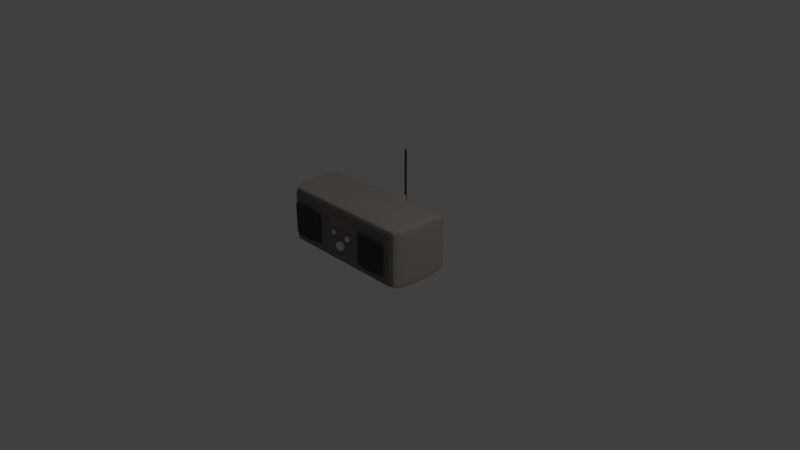 # Source: Radio-Old.blend  (saved by Blender 2.77.0; exported with 4.5.12 LTS)
import bpy
from mathutils import Matrix  # noqa: F401  (used for matrix-valued properties, if any)

bpy.ops.wm.read_factory_settings(use_empty=True)
scene = bpy.context.scene
scene.name = 'Scene'

# ---- collections
col_collection_1 = bpy.data.collections.new('Collection 1'); scene.collection.children.link(col_collection_1)

# ---- materials (node trees are filled in below, after node groups)
mat_front_radio = bpy.data.materials.new('front_radio')
mat_front_radio.alpha_threshold = 0.0
mat_front_radio.use_transparent_shadow = False
mat_front_radio.diffuse_color = (0.1902, 0.1902, 0.1902, 1.0)
mat_front_radio.roughness = 0.5
mat_front_radio.line_color = (0.0, 0.0, 0.0, 1.0)
mat_primary_radio = bpy.data.materials.new('primary_radio')
mat_primary_radio.alpha_threshold = 0.0
mat_primary_radio.use_transparent_shadow = False
mat_primary_radio.diffuse_color = (0.5489, 0.5233, 0.4916, 1.0)
mat_primary_radio.roughness = 0.5
mat_speaker_radio = bpy.data.materials.new('speaker_radio')
mat_speaker_radio.alpha_threshold = 0.0
mat_speaker_radio.use_transparent_shadow = False
mat_speaker_radio.diffuse_color = (0.06681, 0.06681, 0.06681, 1.0)
mat_speaker_radio.roughness = 0.5
mat_buttons_radio = bpy.data.materials.new('buttons_radio')
mat_buttons_radio.alpha_threshold = 0.0
mat_buttons_radio.use_transparent_shadow = False
mat_buttons_radio.diffuse_color = (0.5596, 0.5267, 0.5267, 1.0)
mat_buttons_radio.roughness = 0.5
mat_volumecontroll_radio = bpy.data.materials.new('volumeControll_radio')
mat_volumecontroll_radio.alpha_threshold = 0.0
mat_volumecontroll_radio.use_transparent_shadow = False
mat_volumecontroll_radio.diffuse_color = (0.7385, 0.7613, 0.7613, 1.0)
mat_volumecontroll_radio.roughness = 0.5
mat_display_radio = bpy.data.materials.new('display_radio')
mat_display_radio.alpha_threshold = 0.0
mat_display_radio.use_transparent_shadow = False
mat_display_radio.diffuse_color = (0.2396, 0.1964, 0.1789, 1.0)
mat_display_radio.roughness = 0.5

# ---- material node trees

# ---- world
world_world = bpy.data.worlds.new('World'); scene.world = world_world
world_world.color = (0.05088, 0.05088, 0.05088)
world_world.use_sun_shadow = False
world_world.sun_shadow_jitter_overblur = 0.0
world_world.cycles.sampling_method = 'MANUAL'

# ---- cameras
cam_camera = bpy.data.cameras.new('Camera')
cam_camera.clip_end = 100.0
cam_camera.lens = 35.0
cam_camera.sensor_width = 32.0
cam_camera.sensor_height = 18.0
cam_camera.ortho_scale = 7.314
cam_camera.dof.focus_distance = 0.0
cam_camera.dof.aperture_fstop = 128.0

# ---- lights
light_lamp = bpy.data.lights.new('Lamp', 'POINT')
light_lamp.transmission_factor = 0.0
light_lamp.cutoff_distance = 30.0
light_lamp.energy = 100.0
light_lamp.shadow_buffer_clip_start = 1.001
light_lamp.shadow_soft_size = 0.1
light_lamp.shadow_maximum_resolution = 0.006
light_lamp.use_absolute_resolution = True

# ---- meshes
me_cube = bpy.data.meshes.new('Cube')
me_cube.from_pydata([(1.94, 0.7927, 2.17e-05), (1.94, -0.7927, 2.17e-05), (-2.001, -0.7927, 2.17e-05), (-2.001, 0.7927, 2.17e-05), (1.94, 0.7927, 1.586), (1.94, -0.7927, 1.586), (-2.001, -0.7927, 1.586), (-2.001, 0.7927, 1.586), (1.743, -0.7945, 0.07923), (-1.804, -0.7945, 0.07923), (1.743, -0.7945, 1.506), (-1.804, -0.7945, 1.506), (1.743, -0.9052, 0.07923), (-1.804, -0.9052, 0.07923), (1.743, -0.9052, 1.506), (-1.804, -0.9052, 1.506), (0.76, 0.7927, 2.17e-05), (0.76, -0.7927, 2.17e-05), (0.76, 0.7927, 1.586), (0.76, -0.7927, 1.586), (0.6749, -0.7945, 0.07923), (0.6749, -0.7945, 1.506), (0.6749, -0.9052, 0.07923), (0.6749, -0.9052, 1.506), (1.847, 0.7927, 2.17e-05), (1.847, -0.7927, 2.17e-05), (1.847, 0.7927, 1.586), (1.847, -0.7927, 1.586), (1.659, -0.7945, 0.07923), (1.659, -0.7945, 1.506), (1.615, -0.9052, 0.07923), (1.615, -0.9052, 1.506), (-0.8233, 0.7927, 2.17e-05), (-0.8233, -0.7927, 2.17e-05), (-0.8233, 0.7927, 1.586), (-0.8233, -0.7927, 1.586), (-0.7355, -0.7945, 0.07923), (-0.7355, -0.7945, 1.506), (-0.7355, -0.9052, 0.07923), (-0.7355, -0.9052, 1.506), (-1.884, 0.7927, 2.17e-05), (-1.884, -0.7927, 2.17e-05), (-1.884, 0.7927, 1.586), (-1.884, -0.7927, 1.586), (-1.698, -0.7945, 0.07923), (-1.698, -0.7945, 1.506), (-1.698, -0.9052, 0.07923), (-1.698, -0.9052, 1.506), (1.94, 0.7927, 1.342), (1.94, -0.7927, 1.342), (-2.001, -0.7927, 1.342), (-2.001, 0.7927, 1.342), (1.743, -0.7945, 1.287), (-1.804, -0.7945, 1.287), (1.743, -0.9052, 1.287), (-1.804, -0.9052, 1.287), (0.6749, -0.9052, 1.287), (0.76, 0.7927, 1.342), (1.847, 0.7927, 1.342), (1.632, -0.9052, 1.287), (-0.7355, -0.9052, 1.287), (-0.8233, 0.7927, 1.342), (-1.698, -0.9052, 1.287), (-1.884, 0.7927, 1.342), (0.6749, -0.9052, 0.3014), (1.632, -0.9052, 0.3014), (-0.7355, -0.9052, 0.3014), (-1.698, -0.9052, 0.3014), (1.94, 0.7927, 0.2469), (1.94, -0.7927, 0.2469), (-2.001, -0.7927, 0.2469), (-2.001, 0.7927, 0.2469), (1.743, -0.7945, 0.3014), (-1.804, -0.7945, 0.3014), (1.743, -0.9052, 0.3014), (-1.804, -0.9052, 0.3014), (0.76, 0.7927, 0.2469), (1.847, 0.7927, 0.2469), (-0.8233, 0.7927, 0.2469), (-1.884, 0.7927, 0.2469), (-0.7881, -1.034, 1.251), (-1.69, -1.034, 1.233), (1.632, -1.034, 1.256), (0.6749, -1.034, 1.251), (0.6749, -1.034, 0.3403), (1.632, -1.034, 0.3556), (-0.7355, -1.034, 0.3563), (-1.698, -1.034, 0.3705), (-1.375, 0.7927, 2.17e-05), (-1.375, -0.7927, 2.17e-05), (-1.375, 0.7927, 1.586), (-1.375, -0.7927, 1.586), (-1.236, -0.7945, 0.07923), (-1.236, -0.7945, 1.506), (-1.236, -0.9052, 0.07923), (-1.236, -0.9052, 1.506), (-1.375, 0.7927, 1.342), (-1.236, -0.9052, 1.287), (-1.236, -0.9052, 0.3014), (-1.375, 0.7927, 0.2469), (-1.236, -1.034, 1.287), (-1.236, -1.034, 0.3014), (1.371, 0.7927, 2.17e-05), (1.371, -0.7927, 2.17e-05), (1.371, 0.7927, 1.586), (1.371, -0.7927, 1.586), (1.229, -0.7945, 0.07923), (1.229, -0.7945, 1.506), (1.204, -0.9052, 0.07923), (1.204, -0.9052, 1.506), (1.371, 0.7927, 1.342), (1.213, -0.9052, 1.287), (1.213, -0.9052, 0.3014), (1.371, 0.7927, 0.2469), (1.213, -1.034, 1.287), (1.213, -1.034, 0.3014), (-0.5318, 0.7927, 2.17e-05), (-0.5318, -0.7927, 2.17e-05), (-0.5318, 0.7927, 1.586), (-0.5318, -0.7927, 1.586), (-0.4759, -0.7945, 0.07923), (-0.4759, -0.7945, 1.506), (-0.4759, -0.9052, 0.07923), (-0.4759, -0.9052, 1.506), (-0.5318, 0.7927, 1.342), (-0.4759, -0.9052, 1.284), (-0.4759, -0.9052, 0.3014), (-0.5318, 0.7927, 0.2469), (0.5169, 0.7927, 2.17e-05), (0.5169, -0.7927, 2.17e-05), (0.5169, 0.7927, 1.576), (0.5169, -0.7927, 1.586), (0.4584, -0.7945, 0.07923), (0.4583, -0.7945, 1.506), (0.4584, -0.9052, 0.07923), (0.4583, -0.9052, 1.506), (0.5169, 0.7927, 1.342), (0.4583, -0.9052, 1.284), (0.4584, -0.9052, 0.3014), (0.5169, 0.7927, 0.2469), (1.94, 0.7927, 0.9322), (1.94, -0.7927, 0.9322), (-2.001, -0.7927, 0.9322), (-2.001, 0.7927, 0.9322), (1.743, -0.7945, 0.9183), (-1.804, -0.7945, 0.9183), (1.743, -0.9052, 0.9183), (-1.804, -0.9052, 0.9183), (0.76, 0.7927, 0.9322), (1.847, 0.7927, 0.9322), (-0.8233, 0.7927, 0.9322), (-1.884, 0.7927, 0.9322), (0.6749, -0.9052, 0.9183), (1.632, -0.9052, 0.9183), (-0.7355, -0.9052, 0.9183), (-1.698, -0.9052, 0.9183), (0.6749, -1.034, 0.9183), (1.632, -1.034, 0.9183), (-0.7355, -1.034, 0.9183), (-1.698, -1.034, 0.9183), (-1.236, -1.034, 0.9183), (-1.375, 0.7927, 0.9322), (1.213, -1.034, 0.9183), (1.371, 0.7927, 0.9322), (-0.5318, 0.7927, 0.9322), (-0.4759, -0.9052, 0.9457), (0.4583, -0.9052, 0.9457), (0.5169, 0.7927, 0.9322), (0.4583, -0.8622, 1.284), (-0.4759, -0.8622, 1.284), (-0.4759, -0.8622, 0.9457), (0.4583, -0.8622, 0.9457), (0.6749, -0.9052, 0.7658), (1.632, -0.9052, 0.7658), (-0.7355, -0.9052, 0.7658), (-1.698, -0.9052, 0.7658), (0.6749, -1.034, 0.7658), (1.632, -1.034, 0.7658), (-0.7355, -1.034, 0.7658), (-1.698, -1.034, 0.7658), (-1.236, -1.034, 0.7658), (1.213, -1.034, 0.7658), (-0.4759, -0.9052, 0.7658), (0.4583, -0.9052, 0.7658), (1.94, 0.7927, 0.7628), (1.94, -0.7927, 0.7628), (-2.001, -0.7927, 0.7628), (-2.001, 0.7927, 0.7628), (1.743, -0.7945, 0.7658), (-1.804, -0.7945, 0.7658), (1.743, -0.9052, 0.7658), (-1.804, -0.9052, 0.7658), (0.76, 0.7927, 0.7286), (1.847, 0.7927, 0.7628), (-0.8233, 0.7927, 0.7628), (-1.884, 0.7927, 0.7628), (-1.375, 0.7927, 0.7628), (1.371, 0.7927, 0.7628), (-0.5318, 0.7927, 0.7628), (0.5169, 0.7927, 0.7628), (-0.3871, 0.7927, 2.17e-05), (-0.3871, -0.7927, 2.17e-05), (-0.3871, 0.7927, 1.586), (-0.3871, -0.7927, 1.586), (-0.3474, -0.7945, 0.07923), (-0.3474, -0.7945, 1.506), (-0.3474, -0.9052, 0.07923), (-0.3474, -0.9052, 1.506), (-0.3871, 0.7927, 1.342), (-0.3474, -0.9052, 1.284), (-0.3474, -0.9052, 0.295), (-0.3871, 0.7927, 0.2469), (-0.3102, -0.9052, 0.9421), (-0.3871, 0.7927, 0.9322), (-0.3474, -0.8622, 1.284), (-0.3474, -0.8622, 0.9457), (-0.3044, -0.9052, 0.774), (-0.3871, 0.7927, 0.7628), (0.4693, 0.7927, 2.17e-05), (0.4693, -0.7927, 2.17e-05), (0.4693, 0.7927, 1.576), (0.4693, -0.7927, 1.586), (0.4206, -0.7945, 0.07923), (0.4206, -0.7945, 1.506), (0.4206, -0.9052, 0.07923), (0.4206, -0.9052, 1.506), (0.4693, 0.7927, 1.342), (0.4206, -0.9052, 1.284), (0.4206, -0.9052, 0.3014), (0.4693, 0.7927, 0.2469), (0.4206, -0.9052, 0.9457), (0.4693, 0.7927, 0.9322), (0.4206, -0.8622, 1.284), (0.4206, -0.8622, 0.9457), (0.4206, -0.9052, 0.7658), (0.4693, 0.7927, 0.7628), (-0.2108, 0.7927, 2.17e-05), (-0.2108, -0.7927, 2.17e-05), (-0.2108, 0.7927, 1.586), (-0.2108, -0.7927, 1.586), (-0.1889, -0.7945, 0.07923), (-0.1889, -0.7945, 1.506), (-0.1889, -0.9052, 0.07923), (-0.1889, -0.9052, 1.506), (-0.2108, 0.7927, 1.342), (-0.1889, -0.9052, 1.284), (-0.1889, -0.9052, 0.295), (-0.2108, 0.7927, 0.2469), (-0.1792, -0.9052, 0.9421), (-0.2108, 0.7927, 0.9322), (-0.1889, -0.8622, 1.284), (-0.1889, -0.8622, 0.9457), (-0.1812, -0.8993, 0.8454), (-0.2108, 0.7927, 0.7628), (-0.09026, 0.7927, 0.001836), (-0.09026, -0.7927, -0.001879), (-0.09025, 0.7927, 1.586), (-0.09026, -0.7927, 1.586), (-0.08616, -0.7945, 0.07923), (-0.08616, -0.7945, 1.506), (-0.08616, -0.9052, 0.07923), (-0.08616, -0.9052, 1.506), (-0.09025, 0.7927, 1.342), (-0.08616, -0.9052, 1.284), (-0.08616, -0.9052, 0.294), (-0.09025, 0.7927, 0.2176), (-0.0568, -0.9013, 0.9457), (-0.09025, 0.7927, 0.9322), (-0.08616, -0.8622, 1.284), (-0.08616, -0.8622, 0.9457), (-0.08616, -0.9013, 0.7658), (-0.09025, 0.7927, 0.7628), (0.09026, 0.7927, 2.17e-05), (0.09026, -0.7927, 2.17e-05), (0.09026, 0.7927, 1.586), (0.09025, -0.7927, 1.586), (0.07464, -0.7945, 0.07923), (0.07464, -0.7945, 1.506), (0.07464, -0.9052, 0.07923), (0.07464, -0.9052, 1.506), (0.09026, 0.7927, 1.342), (0.07464, -0.9052, 1.284), (0.07464, -0.9052, 0.294), (0.09026, 0.7927, 0.2469), (0.1063, -0.9013, 0.9457), (0.09026, 0.7927, 0.9322), (0.07464, -0.8622, 1.284), (0.07464, -0.8622, 0.9457), (0.1063, -0.9013, 0.7658), (0.09026, 0.7927, 0.7628), (0.2072, 0.7927, 2.17e-05), (0.2072, -0.7927, 2.17e-05), (0.2072, 0.7927, 1.586), (0.2072, -0.7927, 1.586), (0.1788, -0.7945, 0.07923), (0.1788, -0.7945, 1.506), (0.1788, -0.9052, 0.07923), (0.1788, -0.9052, 1.506), (0.2072, 0.7927, 1.342), (0.1788, -0.9052, 1.284), (0.1788, -0.9052, 0.2936), (0.2072, 0.7927, 0.2469), (0.1788, -0.9024, 0.9457), (0.2072, 0.7927, 0.9322), (0.1788, -0.8622, 1.284), (0.1788, -0.8622, 0.9457), (0.2044, -0.9052, 0.775), (0.2072, 0.7927, 0.7628), (0.3722, 0.7927, 2.17e-05), (0.3722, -0.7927, 2.17e-05), (0.3722, 0.7927, 1.586), (0.3722, -0.7927, 1.586), (0.3284, -0.7945, 0.07923), (0.3284, -0.7945, 1.506), (0.3284, -0.9052, 0.07923), (0.3284, -0.9052, 1.506), (0.3722, 0.7927, 1.342), (0.3284, -0.9052, 1.284), (0.3284, -0.9052, 0.2936), (0.3722, 0.7927, 0.2469), (0.3284, -0.9024, 0.9457), (0.3722, 0.7927, 0.9322), (0.3284, -0.8622, 1.284), (0.3284, -0.8622, 0.9457), (0.3283, -0.9049, 0.7695), (0.3722, 0.7927, 0.7628), (-0.4903, 0.7927, 2.17e-05), (-0.4903, -0.7927, 2.17e-05), (-0.4903, 0.7927, 1.586), (-0.4903, -0.7927, 1.586), (-0.4395, -0.7945, 0.07923), (-0.4395, -0.7945, 1.506), (-0.4395, -0.9052, 0.07923), (-0.4395, -0.9052, 1.506), (-0.4903, 0.7927, 1.342), (-0.4395, -0.9052, 1.284), (-0.4395, -0.9052, 0.3014), (-0.4903, 0.7927, 0.2469), (-0.4395, -0.9052, 0.9457), (-0.4903, 0.7927, 0.9322), (-0.4395, -0.8622, 1.284), (-0.4395, -0.8622, 0.9457), (-0.4395, -0.9052, 0.7658), (-0.4903, 0.7927, 0.7628), (0.6749, -0.9052, 0.4318), (1.632, -0.9052, 0.4318), (-0.7355, -0.9052, 0.4318), (-1.698, -0.9052, 0.4318), (0.6749, -1.034, 0.4318), (1.632, -1.034, 0.4318), (-0.7355, -1.034, 0.4318), (-1.698, -1.034, 0.4318), (-1.236, -1.034, 0.4318), (1.213, -1.034, 0.4318), (-0.4759, -0.9052, 0.4415), (0.4583, -0.9052, 0.4318), (1.94, 0.7927, 0.3917), (1.94, -0.7927, 0.3917), (-2.001, -0.7927, 0.3917), (-2.001, 0.7927, 0.3917), (1.743, -0.7945, 0.4318), (-1.804, -0.7945, 0.4318), (1.743, -0.9052, 0.4318), (-1.804, -0.9052, 0.4318), (0.76, 0.7927, 0.3917), (1.847, 0.7927, 0.3917), (-0.8233, 0.7927, 0.3917), (-1.884, 0.7927, 0.3917), (-1.375, 0.7927, 0.3917), (1.371, 0.7927, 0.3917), (-0.5318, 0.7927, 0.3917), (0.5169, 0.7927, 0.3917), (-0.3474, -0.9052, 0.4403), (-0.3871, 0.7927, 0.3917), (0.4693, 0.7927, 0.3917), (0.4206, -0.9052, 0.4318), (-0.2108, 0.7927, 0.3917), (-0.1889, -0.9052, 0.4402), (-0.08616, -0.9052, 0.4426), (-0.09025, 0.7927, 0.3625), (0.09026, 0.7927, 0.3917), (0.07464, -0.9052, 0.4426), (0.1788, -0.9052, 0.4361), (0.2072, 0.7927, 0.3917), (0.3722, 0.7927, 0.3917), (0.3284, -0.9052, 0.4362), (-0.4395, -0.9052, 0.4415), (-0.4903, 0.7927, 0.3917), (1.94, 0.7927, 0.6949), (1.94, -0.7927, 0.6949), (-2.001, -0.7927, 0.6949), (-2.001, 0.7927, 0.6949), (1.743, -0.7945, 0.7047), (-1.804, -0.7945, 0.7047), (1.743, -0.9052, 0.7047), (-1.804, -0.9052, 0.7047), (0.76, 0.7927, 0.6949), (1.847, 0.7927, 0.6949), (-0.8233, 0.7927, 0.6949), (-1.884, 0.7927, 0.6949), (-1.375, 0.7927, 0.6949), (1.371, 0.7927, 0.6949), (-0.5318, 0.7927, 0.6949), (0.5169, 0.7927, 0.6949), (-0.3871, 0.7927, 0.6949), (0.4693, 0.7927, 0.6949), (-0.2108, 0.7927, 0.6949), (-0.09025, 0.7927, 0.6949), (0.09026, 0.7927, 0.6949), (0.2072, 0.7927, 0.6949), (0.3722, 0.7927, 0.6949), (-0.4903, 0.7927, 0.6949), (0.6749, -0.9052, 0.7047), (1.632, -0.9052, 0.7047), (-0.7355, -0.9052, 0.7047), (-1.698, -0.9052, 0.7047), (0.6749, -1.034, 0.7047), (1.632, -1.034, 0.7047), (-0.7355, -1.034, 0.7047), (-1.698, -1.034, 0.7047), (-1.236, -1.034, 0.7047), (1.213, -1.034, 0.7047), (-0.4759, -0.9052, 0.7047), (0.4583, -0.9052, 0.7047), (-0.3474, -0.9052, 0.7047), (0.4206, -0.9052, 0.7047), (-0.185, -0.9052, 0.7047), (-0.08752, -0.9052, 0.673), (0.07161, -0.9052, 0.6803), (0.1688, -0.9052, 0.7047), (0.3284, -0.9052, 0.7047), (-0.4395, -0.9052, 0.7047), (0.6749, -0.9052, 0.4825), (1.632, -0.9052, 0.4825), (-0.7355, -0.9052, 0.4825), (-1.698, -0.9052, 0.4825), (0.6749, -1.034, 0.4825), (1.632, -1.034, 0.4825), (-0.7355, -1.034, 0.4825), (-1.698, -1.034, 0.4825), (-1.236, -1.034, 0.4825), (1.213, -1.034, 0.4825), (-0.4759, -0.9052, 0.4825), (0.4583, -0.9052, 0.4825), (-0.3474, -0.9052, 0.4825), (0.4206, -0.9052, 0.4825), (-0.1744, -0.9052, 0.4825), (-0.06089, -0.9052, 0.4456), (0.0696, -0.9052, 0.4456), (0.1585, -0.9052, 0.4825), (0.3284, -0.9052, 0.4825), (-0.4395, -0.9052, 0.4825), (1.94, 0.7927, 0.4481), (1.94, -0.7927, 0.4481), (-2.001, -0.7927, 0.4481), (-2.001, 0.7927, 0.4481), (1.743, -0.7945, 0.4825), (-1.804, -0.7945, 0.4825), (1.743, -0.9052, 0.4825), (-1.804, -0.9052, 0.4825), (0.76, 0.7927, 0.4481), (1.847, 0.7927, 0.4481), (-0.8233, 0.7927, 0.4481), (-1.884, 0.7927, 0.4481), (-1.375, 0.7927, 0.4481), (1.371, 0.7927, 0.4481), (-0.5318, 0.7927, 0.4481), (0.5169, 0.7927, 0.4481), (-0.3871, 0.7927, 0.4828), (0.4693, 0.7927, 0.4481), (-0.2108, 0.7927, 0.4481), (-0.09025, 0.7927, 0.4481), (0.09026, 0.7927, 0.4481), (0.2072, 0.7927, 0.4481), (0.3722, 0.7927, 0.4481), (-0.4903, 0.7927, 0.4828), (1.94, 0.7927, 0.5774), (1.94, -0.7927, 0.5774), (-2.001, -0.7927, 0.5774), (-2.001, 0.7927, 0.5774), (1.743, -0.7945, 0.5987), (-1.804, -0.7945, 0.5987), (1.743, -0.9052, 0.5987), (-1.804, -0.9052, 0.5987), (0.76, 0.7927, 0.5774), (1.847, 0.7927, 0.5774), (-0.8233, 0.7927, 0.5774), (-1.884, 0.7927, 0.5774), (-1.375, 0.7927, 0.5774), (1.371, 0.7927, 0.5774), (-0.5318, 0.7927, 0.5774), (0.5169, 0.7927, 0.5774), (-0.3871, 0.7927, 0.5774), (0.4693, 0.7927, 0.5774), (-0.2108, 0.7927, 0.5774), (-0.09025, 0.7927, 0.5774), (0.09026, 0.7927, 0.5774), (0.2072, 0.7927, 0.5774), (0.3722, 0.7927, 0.5774), (-0.4903, 0.7927, 0.5774), (0.6749, -0.9052, 0.5987), (1.632, -0.9052, 0.5987), (-0.7355, -0.9052, 0.5987), (-1.698, -0.9052, 0.5987), (0.6749, -1.034, 0.5987), (1.632, -1.034, 0.5987), (-0.7355, -1.034, 0.5987), (-1.698, -1.034, 0.5987), (-1.236, -1.034, 0.5987), (1.213, -1.034, 0.5987), (-0.4759, -0.9052, 0.5987), (0.4583, -0.9052, 0.5987), (-0.3474, -0.9052, 0.5987), (0.4206, -0.9052, 0.5987), (-0.1705, -0.9052, 0.5987), (-0.1198, -0.9052, 0.5695), (0.1398, -0.9052, 0.5695), (0.1485, -0.9052, 0.5987), (0.3284, -0.9052, 0.5987), (-0.4395, -0.9052, 0.5987), (0.3325, -0.9052, 0.8558), (0.6749, -0.9336, 1.251), (1.632, -0.9336, 1.256), (0.6749, -0.9336, 0.3403), (1.632, -0.9336, 0.3556), (1.213, -0.9336, 0.3014), (1.213, -0.9336, 1.287), (1.632, -0.9336, 0.9183), (0.6749, -0.9336, 0.9183), (1.632, -0.9336, 0.7658), (0.6749, -0.9336, 0.7658), (1.632, -0.9336, 0.4318), (0.6749, -0.9336, 0.4318), (0.6749, -0.9336, 0.7047), (1.632, -0.9336, 0.7047), (1.632, -0.9336, 0.4825), (0.6749, -0.9336, 0.4825), (0.6749, -0.9336, 0.5987), (1.632, -0.9336, 0.5987), (-0.7355, -0.9374, 0.3563), (-1.698, -0.9374, 0.3705), (-0.7881, -0.9374, 1.251), (-1.69, -0.9374, 1.233), (-1.236, -0.9374, 1.287), (-1.236, -0.9374, 0.3014), (-1.698, -0.9374, 0.9183), (-0.7355, -0.9374, 0.9183), (-0.7355, -0.9374, 0.7658), (-1.698, -0.9374, 0.7658), (-0.7355, -0.9374, 0.4318), (-1.698, -0.9374, 0.4318), (-1.698, -0.9374, 0.7047), (-0.7355, -0.9374, 0.7047), (-0.7355, -0.9374, 0.4825), (-1.698, -0.9374, 0.4825), (-1.698, -0.9374, 0.5987), (-0.7355, -0.9374, 0.5987), (1.94, 0.7927, 1.193), (1.94, -0.7927, 1.193), (-2.001, -0.7927, 1.193), (-2.001, 0.7927, 1.193), (1.743, -0.7945, 1.153), (-1.804, -0.7945, 1.153), (1.743, -0.9052, 1.153), (-1.804, -0.9052, 1.153), (0.76, 0.7927, 1.193), (1.847, 0.7927, 1.193), (-0.8233, 0.7927, 1.193), (-1.884, 0.7927, 1.193), (-1.375, 0.7927, 1.193), (1.371, 0.7927, 1.193), (-0.5318, 0.7927, 1.193), (0.5169, 0.7927, 1.193), (0.6749, -0.9052, 1.153), (1.632, -0.9052, 1.153), (-0.7355, -0.9052, 1.153), (-1.698, -0.9052, 1.153), (0.6749, -1.034, 1.153), (1.632, -1.034, 1.153), (-0.7355, -1.034, 1.153), (-1.698, -1.034, 1.153), (-1.236, -1.034, 1.153), (1.213, -1.034, 1.153), (-0.4759, -0.9052, 1.153), (0.4583, -0.9052, 1.153), (-0.4759, -0.8622, 1.153), (0.4583, -0.8622, 1.153), (-0.3474, -0.8622, 1.153), (-0.3871, 0.7927, 1.193), (0.4693, 0.7927, 1.193), (0.4206, -0.8622, 1.153), (-0.2108, 0.7927, 1.193), (-0.1889, -0.8622, 1.153), (-0.08616, -0.8622, 1.153), (-0.09025, 0.7927, 1.193), (0.09026, 0.7927, 1.193), (0.07464, -0.8622, 1.153), (0.1788, -0.8622, 1.153), (0.2072, 0.7927, 1.193), (0.3722, 0.7927, 1.193), (0.3284, -0.8622, 1.153), (-0.4395, -0.8622, 1.153), (-0.4903, 0.7927, 1.193), (0.6749, -0.9336, 1.153), (1.632, -0.9336, 1.153), (-1.698, -0.9374, 1.153), (-0.7355, -0.9374, 1.153), (0.5169, 0.8517, 1.342), (0.5169, 0.8517, 1.586), (0.5169, 0.8517, 1.193), (0.4693, 0.8517, 1.586), (0.4693, 0.8517, 1.342), (0.5169, 0.8517, 0.9322), (0.4693, 0.8517, 0.9322), (0.4693, 0.8517, 1.193), (0.5169, 0.7927, 2.813), (0.4693, 0.7927, 2.813), (0.5169, 0.8517, 2.813), (0.4693, 0.8517, 2.813), (0.5169, 0.8517, 1.593), (0.5153, 0.7957, 1.583), (0.4693, 0.8517, 1.594), (0.4677, 0.7957, 1.583), (0.5169, 0.8517, 2.728), (0.4693, 0.8517, 2.728), (0.5169, 0.7927, 2.728), (0.4693, 0.7927, 2.728), (0.5169, 0.7927, 1.615), (0.4693, 0.7927, 1.615), (0.5169, 0.8517, 1.615), (0.4693, 0.8517, 1.615), (0.5169, 0.7995, 1.586), (0.5169, 0.7995, 1.342), (0.4693, 0.7995, 1.342), (0.4693, 0.7995, 1.193), (0.5169, 0.7995, 1.193), (0.4693, 0.7995, 0.9322), (0.4693, 0.7995, 1.586), (0.5169, 0.7995, 0.9322), (0.5169, 0.7995, 2.813), (0.4693, 0.7995, 2.813), (0.4693, 0.7995, 1.594), (0.5169, 0.7995, 1.593), (0.4693, 0.7995, 2.728), (0.5169, 0.7995, 2.728), (0.5169, 0.7995, 1.615), (0.4693, 0.7995, 1.615), (0.6749, -0.9052, 0.9576), (1.632, -0.9052, 0.9576), (-0.7355, -0.9052, 0.9576), (-1.698, -0.9052, 0.9576), (0.6749, -1.034, 0.9576), (1.632, -1.034, 0.9576), (-0.7355, -1.034, 0.9576), (-1.698, -1.034, 0.9576), (-1.236, -1.034, 0.9576), (1.213, -1.034, 0.9576), (-0.4759, -0.9052, 0.9576), (0.4583, -0.9052, 0.9576), (-0.4759, -0.8622, 0.9576), (0.4583, -0.8622, 0.9576), (-0.3474, -0.8622, 0.9576), (0.4206, -0.8622, 0.9576), (-0.1889, -0.8622, 0.9576), (-0.08616, -0.8622, 0.9576), (0.07464, -0.8622, 0.9576), (0.1788, -0.8622, 0.9576), (0.3284, -0.8622, 0.9576), (-0.4395, -0.8622, 0.9576), (1.632, -0.9336, 0.9576), (-0.7355, -0.9374, 0.9576), (1.94, 0.7927, 0.9759), (1.94, -0.7927, 0.9759), (-2.001, -0.7927, 0.9759), (-2.001, 0.7927, 0.9759), (1.743, -0.7945, 0.9576), (-1.804, -0.7945, 0.9576), (1.743, -0.9052, 0.9576), (-1.804, -0.9052, 0.9576), (0.76, 0.7927, 0.9759), (1.847, 0.7927, 0.9759), (-0.8233, 0.7927, 0.9759), (-1.884, 0.7927, 0.9759), (-1.375, 0.7927, 0.9759), (1.371, 0.7927, 0.9759), (-0.5318, 0.7927, 0.9759), (0.5169, 0.7927, 0.9759), (-0.3871, 0.7927, 0.9759), (0.4693, 0.7927, 0.9759), (-0.2108, 0.7927, 0.9759), (-0.09025, 0.7927, 0.9759), (0.09026, 0.7927, 0.9759), (0.2072, 0.7927, 0.9759), (0.3722, 0.7927, 0.9759), (-0.4903, 0.7927, 0.9759), (0.6749, -0.9336, 0.9576), (-1.698, -0.9374, 0.9576), (0.5169, 0.8517, 0.9759), (0.4693, 0.8517, 0.9759), (0.5169, 0.7995, 0.9759), (0.4693, 0.7995, 0.9759), (-0.1636, -0.9052, 0.8454), (-0.07128, -0.9013, 0.857), (0.1063, -0.9013, 0.857), (0.1958, -0.9052, 0.8458), (-0.1716, -0.9052, 0.8543), (-0.3023, -0.9052, 0.8656), (-0.3057, -0.9052, 0.9097), (0.2044, -0.9104, 0.9035), (0.4693, 0.7927, 0.8475), (0.3284, -0.9104, 0.9032), (0.4592, -0.9052, 0.3014), (-0.2386, -0.9052, 0.8813)], [], [(40, 41, 2, 3), (42, 7, 6, 43), (48, 4, 5, 49), (25, 1, 8, 28), (50, 6, 7, 51), (79, 40, 3, 71), (73, 9, 13, 75), (43, 6, 11, 45), (70, 2, 9, 73), (49, 5, 10, 52), (62, 47, 15, 55), (28, 8, 12, 30), (45, 11, 15, 47), (52, 10, 14, 54), (107, 21, 23, 109), (132, 20, 22, 134), (111, 109, 23, 56), (105, 19, 21, 107), (113, 102, 16, 76), (129, 17, 20, 132), (104, 18, 19, 105), (102, 103, 17, 16), (0, 1, 25, 24), (4, 26, 27, 5), (68, 0, 24, 77), (5, 27, 29, 10), (54, 14, 31, 59), (10, 29, 31, 14), (106, 28, 30, 108), (103, 25, 28, 106), (89, 33, 36, 92), (92, 36, 38, 94), (121, 37, 39, 123), (125, 123, 39, 60), (119, 35, 37, 121), (127, 116, 32, 78), (118, 34, 35, 119), (116, 117, 33, 32), (9, 44, 46, 13), (2, 41, 44, 9), (93, 45, 47, 95), (97, 95, 47, 62), (91, 43, 45, 93), (99, 88, 40, 79), (90, 42, 43, 91), (88, 89, 41, 40), (90, 96, 63, 42), (606, 541, 80, 579), (118, 124, 61, 34), (583, 125, 60, 575), (563, 54, 59, 574), (4, 48, 58, 26), (104, 110, 57, 18), (544, 539, 86, 101), (561, 52, 54, 563), (576, 62, 55, 564), (558, 49, 52, 561), (6, 50, 53, 11), (11, 53, 55, 15), (42, 63, 51, 7), (559, 50, 51, 560), (557, 48, 49, 558), (0, 68, 69, 1), (2, 70, 71, 3), (1, 69, 72, 8), (46, 67, 75, 13), (8, 72, 74, 12), (108, 112, 64, 22), (12, 74, 65, 30), (122, 126, 66, 38), (94, 98, 67, 46), (368, 99, 79, 367), (370, 127, 78, 366), (356, 68, 77, 365), (369, 113, 76, 364), (358, 70, 73, 361), (361, 73, 75, 363), (367, 79, 71, 359), (581, 100, 81, 580), (582, 114, 83, 577), (526, 521, 83, 114), (532, 523, 84, 348), (543, 542, 81, 100), (550, 540, 87, 351), (604, 522, 82, 578), (525, 524, 85, 115), (541, 543, 100, 80), (579, 80, 100, 581), (366, 78, 99, 368), (38, 66, 98, 94), (540, 544, 101, 87), (34, 61, 96, 90), (32, 33, 89, 88), (34, 90, 91, 35), (78, 32, 88, 99), (35, 91, 93, 37), (60, 39, 95, 97), (37, 93, 95, 39), (44, 92, 94, 46), (41, 89, 92, 44), (523, 525, 115, 84), (522, 526, 114, 82), (578, 82, 114, 582), (365, 77, 113, 369), (30, 65, 112, 108), (26, 58, 110, 104), (17, 103, 106, 20), (20, 106, 108, 22), (24, 25, 103, 102), (26, 104, 105, 27), (77, 24, 102, 113), (27, 105, 107, 29), (59, 31, 109, 111), (29, 107, 109, 31), (387, 337, 127, 370), (332, 336, 126, 122), (584, 137, 168, 586), (328, 334, 124, 118), (326, 327, 117, 116), (328, 118, 119, 329), (337, 326, 116, 127), (329, 119, 121, 331), (335, 333, 123, 125), (331, 121, 123, 333), (33, 117, 120, 36), (36, 120, 122, 38), (21, 133, 135, 23), (56, 23, 135, 137), (19, 131, 133, 21), (76, 16, 128, 139), (18, 130, 131, 19), (16, 17, 129, 128), (18, 57, 136, 130), (573, 56, 137, 584), (22, 64, 138, 134), (364, 76, 139, 371), (219, 129, 132, 222), (222, 132, 134, 224), (679, 148, 167, 686), (172, 152, 166, 183), (342, 338, 165, 182), (694, 339, 164, 685), (680, 149, 163, 684), (177, 157, 162, 181), (681, 150, 161, 683), (178, 158, 160, 180), (529, 527, 157, 177), (696, 545, 159, 654), (695, 528, 156, 651), (181, 162, 156, 176), (180, 160, 159, 179), (682, 151, 143, 674), (676, 145, 147, 678), (673, 142, 145, 676), (684, 163, 148, 679), (671, 140, 149, 680), (685, 164, 150, 681), (683, 161, 151, 682), (184, 140, 141, 185), (186, 142, 143, 187), (185, 141, 144, 188), (175, 155, 147, 191), (188, 144, 146, 190), (190, 146, 153, 173), (182, 165, 154, 174), (547, 546, 158, 178), (601, 340, 169, 585), (335, 125, 169, 340), (657, 165, 170, 659), (230, 166, 171, 233), (552, 547, 178, 418), (422, 182, 174, 414), (394, 190, 173, 413), (392, 188, 190, 394), (415, 175, 191, 395), (389, 185, 188, 392), (390, 186, 187, 391), (388, 184, 185, 389), (420, 180, 179, 419), (421, 181, 176, 416), (534, 529, 177, 417), (418, 178, 180, 420), (417, 177, 181, 421), (431, 342, 182, 422), (412, 172, 183, 423), (339, 343, 198, 164), (149, 193, 197, 163), (150, 194, 196, 161), (545, 548, 179, 159), (528, 530, 176, 156), (151, 195, 187, 143), (145, 189, 191, 147), (142, 186, 189, 145), (163, 197, 192, 148), (140, 184, 193, 149), (164, 198, 194, 150), (161, 196, 195, 151), (249, 253, 217, 213), (338, 212, 215, 341), (245, 209, 214, 250), (592, 250, 214, 587), (689, 249, 213, 687), (330, 204, 206, 332), (327, 201, 204, 330), (241, 205, 207, 243), (245, 243, 207, 209), (239, 203, 205, 241), (247, 236, 200, 211), (238, 202, 203, 239), (236, 237, 201, 200), (238, 244, 208, 202), (242, 246, 210, 206), (376, 247, 211, 373), (371, 139, 229, 374), (134, 138, 228, 224), (632, 635, 609, 607), (128, 129, 219, 218), (130, 220, 221, 131), (139, 128, 218, 229), (131, 221, 223, 133), (137, 135, 225, 227), (133, 223, 225, 135), (183, 166, 230, 234), (634, 633, 611, 614), (586, 168, 232, 590), (137, 227, 232, 168), (423, 183, 234, 425), (167, 199, 235, 709, 231), (320, 230, 233, 323), (312, 222, 224, 314), (309, 219, 222, 312), (201, 237, 240, 204), (204, 240, 242, 206), (212, 248, 251, 215), (379, 265, 247, 376), (260, 264, 246, 242), (256, 262, 244, 238), (254, 255, 237, 236), (256, 238, 239, 257), (265, 254, 236, 247), (257, 239, 241, 259), (263, 261, 243, 245), (259, 241, 243, 261), (690, 267, 249, 689), (593, 268, 250, 592), (263, 245, 250, 268), (427, 270, 252, 426), (267, 271, 253, 249), (285, 289, 271, 267), (428, 288, 270, 427), (281, 263, 268, 286), (596, 286, 268, 593), (691, 285, 267, 690), (277, 259, 261, 279), (281, 279, 261, 263), (275, 257, 259, 277), (283, 272, 254, 265), (274, 256, 257, 275), (272, 273, 255, 254), (274, 280, 262, 256), (278, 282, 264, 260), (380, 283, 265, 379), (237, 255, 258, 240), (240, 258, 260, 242), (248, 266, 269, 251), (383, 301, 283, 380), (296, 300, 282, 278), (292, 298, 280, 274), (290, 291, 273, 272), (292, 274, 275, 293), (301, 290, 272, 283), (293, 275, 277, 295), (299, 297, 279, 281), (295, 277, 279, 297), (692, 303, 285, 691), (597, 304, 286, 596), (299, 281, 286, 304), (429, 306, 288, 428), (303, 307, 289, 285), (255, 273, 276, 258), (258, 276, 278, 260), (266, 284, 287, 269), (321, 325, 307, 303), (430, 324, 306, 429), (317, 299, 304, 322), (600, 322, 304, 597), (693, 321, 303, 692), (313, 295, 297, 315), (317, 315, 297, 299), (311, 293, 295, 313), (319, 308, 290, 301), (310, 292, 293, 311), (308, 309, 291, 290), (310, 316, 298, 292), (314, 318, 300, 296), (384, 319, 301, 383), (273, 291, 294, 276), (276, 294, 296, 278), (284, 302, 305, 287), (374, 229, 319, 384), (224, 228, 318, 314), (220, 226, 316, 310), (218, 219, 309, 308), (220, 310, 311, 221), (229, 218, 308, 319), (221, 311, 313, 223), (227, 225, 315, 317), (223, 313, 315, 225), (234, 230, 320, 710, 520, 324), (688, 231, 321, 693), (590, 232, 322, 600), (227, 317, 322, 232), (425, 234, 324, 430), (231, 709, 235, 325, 321), (291, 309, 312, 294), (294, 312, 314, 296), (302, 320, 323, 305), (117, 327, 330, 120), (120, 330, 332, 122), (165, 338, 341, 170), (213, 217, 343, 339), (424, 216, 342, 431), (209, 335, 340, 214), (587, 214, 340, 601), (687, 213, 339, 694), (205, 331, 333, 207), (209, 207, 333, 335), (203, 329, 331, 205), (211, 200, 326, 337), (202, 328, 329, 203), (200, 201, 327, 326), (202, 208, 334, 328), (206, 210, 336, 332), (373, 211, 337, 387), (468, 373, 387, 475), (210, 372, 386, 336), (228, 375, 385, 318), (469, 374, 384, 474), (474, 384, 383, 473), (300, 382, 381, 282), (473, 383, 380, 472), (472, 380, 379, 471), (449, 450, 518, 517), (264, 378, 377, 246), (471, 379, 376, 470), (228, 711, 355, 375), (467, 371, 374, 469), (470, 376, 373, 468), (300, 318, 385, 382), (64, 344, 355, 711), (336, 386, 354, 126), (85, 349, 353, 115), (86, 350, 352, 101), (524, 531, 349, 85), (115, 353, 348, 84), (101, 352, 351, 87), (68, 356, 357, 69), (70, 358, 359, 71), (69, 357, 360, 72), (67, 347, 363, 75), (72, 360, 362, 74), (74, 362, 345, 65), (126, 354, 346, 66), (539, 549, 350, 86), (460, 364, 371, 467), (475, 387, 370, 466), (461, 365, 369, 465), (462, 366, 368, 464), (554, 550, 351, 439), (536, 532, 348, 436), (463, 367, 359, 455), (457, 361, 363, 459), (454, 358, 361, 457), (465, 369, 364, 460), (452, 356, 365, 461), (466, 370, 366, 462), (464, 368, 367, 463), (196, 400, 399, 195), (198, 402, 398, 194), (184, 388, 397, 193), (197, 401, 396, 192), (186, 390, 393, 189), (189, 393, 395, 191), (195, 399, 391, 187), (530, 533, 416, 176), (548, 551, 419, 179), (194, 398, 400, 196), (193, 397, 401, 197), (343, 411, 402, 198), (253, 406, 404, 217), (199, 403, 405, 235), (271, 407, 406, 253), (289, 408, 407, 271), (307, 409, 408, 289), (325, 410, 409, 307), (235, 405, 410, 325), (217, 404, 411, 343), (512, 424, 431, 519), (513, 425, 430, 518), (518, 430, 429, 517), (517, 429, 428, 516), (515, 427, 426, 514), (511, 423, 425, 513), (514, 426, 424, 512), (500, 412, 423, 511), (519, 431, 422, 510), (505, 417, 421, 509), (506, 418, 420, 508), (538, 534, 417, 505), (509, 421, 416, 504), (508, 420, 419, 507), (476, 388, 389, 477), (478, 390, 391, 479), (477, 389, 392, 480), (503, 415, 395, 483), (480, 392, 394, 482), (482, 394, 413, 501), (510, 422, 414, 502), (556, 552, 418, 506), (549, 553, 438, 350), (354, 442, 434, 346), (362, 458, 433, 345), (360, 456, 458, 362), (347, 435, 459, 363), (357, 453, 456, 360), (358, 454, 455, 359), (356, 452, 453, 357), (352, 440, 439, 351), (353, 441, 436, 348), (531, 535, 437, 349), (350, 438, 440, 352), (349, 437, 441, 353), (386, 451, 442, 354), (344, 432, 443, 355), (377, 446, 444, 372), (355, 443, 445, 375), (378, 447, 446, 377), (381, 448, 447, 378), (382, 449, 448, 381), (385, 450, 449, 382), (375, 445, 450, 385), (372, 444, 451, 386), (488, 464, 463, 487), (490, 466, 462, 486), (476, 452, 461, 485), (489, 465, 460, 484), (478, 454, 457, 481), (481, 457, 459, 483), (487, 463, 455, 479), (537, 536, 436, 504), (555, 554, 439, 507), (486, 462, 464, 488), (485, 461, 465, 489), (499, 475, 466, 490), (484, 460, 467, 491), (494, 470, 468, 492), (491, 467, 469, 493), (495, 471, 470, 494), (496, 472, 471, 495), (497, 473, 472, 496), (498, 474, 473, 497), (493, 469, 474, 498), (492, 468, 475, 499), (404, 492, 499, 411), (405, 493, 498, 410), (410, 498, 497, 409), (409, 497, 496, 408), (408, 496, 495, 407), (407, 495, 494, 406), (403, 491, 493, 405), (406, 494, 492, 404), (396, 484, 491, 403), (411, 499, 490, 402), (397, 485, 489, 401), (398, 486, 488, 400), (551, 555, 507, 419), (533, 537, 504, 416), (399, 487, 479, 391), (393, 481, 483, 395), (390, 478, 481, 393), (401, 489, 484, 396), (388, 476, 485, 397), (402, 490, 486, 398), (400, 488, 487, 399), (553, 556, 506, 438), (442, 510, 502, 434), (458, 482, 501, 433), (456, 480, 482, 458), (435, 503, 483, 459), (453, 477, 480, 456), (454, 478, 479, 455), (452, 476, 477, 453), (440, 508, 507, 439), (441, 509, 504, 436), (535, 538, 505, 437), (438, 506, 508, 440), (437, 505, 509, 441), (451, 519, 510, 442), (432, 500, 511, 443), (443, 511, 513, 445), (447, 515, 514, 446), (449, 517, 516, 448), (445, 513, 518, 450), (444, 512, 519, 451), (210, 246, 377, 372), (264, 282, 381, 378), (302, 708, 710, 320), (444, 446, 514, 512), (433, 501, 538, 535), (412, 500, 537, 533), (500, 432, 536, 537), (345, 433, 535, 531), (501, 413, 534, 538), (172, 412, 533, 530), (432, 344, 532, 536), (65, 345, 531, 524), (152, 172, 530, 528), (413, 173, 529, 534), (647, 152, 528, 695), (173, 153, 527, 529), (59, 111, 526, 522), (64, 112, 525, 523), (112, 65, 524, 525), (574, 59, 522, 604), (344, 64, 523, 532), (111, 56, 521, 526), (434, 502, 556, 553), (415, 503, 555, 551), (503, 435, 554, 555), (346, 434, 553, 549), (502, 414, 552, 556), (175, 415, 551, 548), (435, 347, 550, 554), (66, 346, 549, 539), (155, 175, 548, 545), (414, 174, 547, 552), (174, 154, 546, 547), (650, 155, 545, 696), (67, 98, 544, 540), (60, 97, 543, 541), (347, 67, 540, 550), (97, 62, 542, 543), (98, 66, 539, 544), (575, 60, 541, 606), (649, 575, 606, 670), (62, 576, 605, 542), (648, 574, 604, 669), (56, 573, 603, 521), (208, 588, 602, 334), (661, 587, 601, 668), (662, 590, 600, 667), (226, 589, 599, 316), (316, 599, 598, 298), (667, 600, 597, 666), (666, 597, 596, 665), (298, 598, 595, 280), (280, 595, 594, 262), (665, 596, 593, 664), (664, 593, 592, 663), (262, 594, 591, 244), (660, 586, 590, 662), (631, 632, 607, 608), (244, 591, 588, 208), (663, 592, 587, 661), (125, 583, 585, 169), (668, 601, 585, 659), (96, 569, 568, 63), (124, 571, 567, 61), (48, 557, 566, 58), (110, 570, 565, 57), (50, 559, 562, 53), (53, 562, 564, 55), (63, 568, 560, 51), (521, 603, 577, 83), (542, 605, 580, 81), (61, 567, 569, 96), (58, 566, 570, 110), (334, 602, 571, 124), (57, 565, 572, 136), (647, 573, 584, 658), (658, 584, 586, 660), (652, 578, 582, 656), (653, 579, 581, 655), (669, 604, 578, 652), (656, 582, 577, 651), (655, 581, 580, 654), (671, 557, 558, 672), (673, 559, 560, 674), (672, 558, 561, 675), (650, 576, 564, 678), (675, 561, 563, 677), (677, 563, 574, 648), (657, 583, 575, 649), (670, 606, 579, 653), (608, 607, 611, 610), (697, 612, 613, 698), (607, 609, 614, 611), (700, 634, 614, 698), (644, 623, 617, 639), (638, 636, 613, 612), (633, 637, 610, 611), (699, 638, 612, 697), (640, 639, 617, 618), (623, 624, 618, 617), (626, 625, 615, 616), (643, 626, 616, 640), (637, 220, 622, 641), (220, 130, 620, 622), (608, 610, 621, 619), (631, 608, 619, 642), (646, 628, 626, 643), (628, 627, 625, 626), (629, 630, 624, 623), (645, 629, 623, 644), (642, 619, 629, 645), (619, 621, 630, 629), (622, 620, 627, 628), (641, 622, 628, 646), (621, 641, 646, 630), (620, 642, 645, 627), (627, 645, 644, 625), (630, 646, 643, 624), (130, 631, 642, 620), (610, 637, 641, 621), (624, 643, 640, 618), (616, 615, 639, 640), (686, 167, 638, 699), (226, 220, 637, 633), (167, 231, 636, 638), (625, 644, 639, 615), (688, 589, 634, 700), (130, 136, 632, 631), (589, 226, 633, 634), (136, 572, 635, 632), (231, 688, 700, 636), (572, 686, 699, 635), (635, 699, 697, 609), (636, 700, 698, 613), (609, 697, 698, 614), (546, 670, 653, 158), (165, 657, 649, 154), (146, 677, 648, 153), (144, 675, 677, 146), (155, 650, 678, 147), (141, 672, 675, 144), (142, 673, 674, 143), (140, 671, 672, 141), (160, 655, 654, 159), (162, 656, 651, 156), (527, 669, 652, 157), (158, 653, 655, 160), (157, 652, 656, 162), (166, 658, 660, 171), (152, 647, 658, 166), (341, 668, 659, 170), (251, 663, 661, 215), (171, 660, 662, 233), (269, 664, 663, 251), (287, 665, 664, 269), (305, 666, 665, 287), (323, 667, 666, 305), (233, 662, 667, 323), (215, 661, 668, 341), (153, 648, 669, 527), (154, 649, 670, 546), (576, 650, 696, 605), (573, 647, 695, 603), (588, 687, 694, 602), (589, 688, 693, 599), (599, 693, 692, 598), (598, 692, 691, 595), (595, 691, 690, 594), (594, 690, 689, 591), (591, 689, 687, 588), (583, 657, 659, 585), (569, 683, 682, 568), (571, 685, 681, 567), (557, 671, 680, 566), (570, 684, 679, 565), (559, 673, 676, 562), (562, 676, 678, 564), (568, 682, 674, 560), (603, 695, 651, 577), (605, 696, 654, 580), (567, 681, 683, 569), (566, 680, 684, 570), (602, 694, 685, 571), (565, 679, 686, 572), (702, 270, 288, 703), (266, 702, 703, 284), (306, 704, 703, 288), (270, 702, 701, 252), (148, 192, 199, 167), (192, 396, 403, 199), (338, 342, 216, 706, 707, 212), (248, 705, 701, 702, 266), (424, 426, 252, 216), (212, 707, 712, 705, 248), (284, 703, 704, 708, 302)])
me_cube.polygons.foreach_set('use_smooth', [True] * 699)
me_cube.polygons.foreach_set('material_index', [1, 1, 1, 1, 1, 1, 0, 1, 1, 1, 0, 0, 0, 0, 0, 0, 0, 1, 1, 1, 1, 1, 1, 1, 1, 1, 0, 0, 0, 1, 1, 0, 0, 0, 1, 1, 1, 1, 0, 1, 0, 0, 1, 1, 1, 1, 1, 2, 1, 0, 0, 1, 1, 2, 0, 0, 1, 1, 0, 1, 1, 1, 1, 1, 1, 0, 0, 0, 0, 0, 0, 1, 1, 1, 1, 1, 0, 1, 2, 2, 2, 2, 2, 2, 2, 2, 2, 2, 1, 0, 2, 1, 1, 1, 1, 1, 0, 0, 0, 1, 2, 2, 2, 1, 0, 1, 1, 0, 1, 1, 1, 1, 0, 0, 1, 0, 0, 1, 1, 1, 1, 1, 0, 0, 1, 0, 0, 0, 1, 1, 1, 1, 1, 0, 0, 1, 1, 0, 1, 0, 0, 1, 1, 2, 1, 2, 2, 2, 2, 2, 2, 1, 0, 1, 1, 1, 1, 1, 1, 1, 1, 0, 0, 0, 0, 2, 5, 0, 0, 0, 2, 0, 0, 0, 0, 1, 1, 1, 2, 2, 2, 2, 2, 0, 0, 1, 1, 1, 2, 2, 1, 0, 1, 1, 1, 1, 1, 1, 0, 0, 5, 1, 0, 1, 0, 0, 1, 1, 1, 1, 1, 0, 1, 1, 0, 2, 1, 1, 1, 1, 0, 0, 0, 2, 5, 0, 0, 1, 0, 0, 1, 1, 0, 0, 1, 0, 1, 1, 1, 1, 1, 0, 0, 1, 5, 0, 0, 1, 1, 0, 0, 5, 1, 0, 0, 1, 1, 1, 1, 1, 0, 1, 1, 0, 0, 1, 0, 1, 1, 1, 1, 1, 0, 0, 1, 5, 0, 0, 1, 1, 0, 0, 1, 0, 0, 5, 1, 0, 0, 1, 1, 1, 1, 1, 0, 1, 1, 0, 0, 1, 0, 1, 1, 1, 1, 1, 0, 0, 0, 1, 5, 0, 0, 1, 1, 0, 0, 1, 0, 0, 1, 0, 0, 5, 1, 0, 0, 1, 1, 1, 1, 1, 0, 1, 1, 0, 0, 1, 1, 0, 1, 1, 0, 0, 1, 0, 1, 1, 0, 0, 0, 2, 2, 2, 2, 2, 1, 1, 1, 0, 0, 0, 0, 2, 1, 1, 1, 1, 2, 2, 1, 0, 1, 1, 1, 1, 1, 1, 1, 1, 1, 1, 0, 1, 2, 2, 1, 1, 1, 1, 1, 1, 1, 1, 1, 1, 1, 0, 0, 0, 0, 0, 0, 0, 0, 0, 2, 2, 2, 2, 2, 1, 1, 1, 0, 0, 0, 0, 2, 2, 0, 0, 0, 0, 1, 1, 1, 2, 2, 2, 2, 2, 0, 0, 0, 0, 0, 0, 0, 0, 0, 0, 1, 1, 1, 1, 1, 0, 1, 2, 2, 1, 1, 1, 1, 1, 1, 1, 1, 1, 1, 1, 1, 1, 1, 1, 1, 1, 1, 1, 1, 1, 1, 1, 1, 2, 2, 1, 0, 1, 1, 1, 1, 1, 2, 0, 0, 0, 0, 1, 1, 1, 2, 2, 2, 2, 2, 0, 0, 0, 0, 0, 0, 0, 0, 0, 0, 0, 0, 0, 0, 0, 0, 0, 0, 0, 0, 0, 0, 0, 0, 0, 0, 0, 0, 0, 0, 0, 0, 0, 0, 0, 0, 0, 0, 0, 0, 0, 0, 0, 0, 0, 0, 0, 0, 0, 0, 0, 1, 5, 5, 1, 1, 5, 5, 1, 1, 5, 5, 1, 5, 2, 1, 5, 0, 5, 1, 1, 1, 1, 1, 0, 1, 2, 2, 1, 1, 1, 1, 0, 0, 2, 2, 2, 2, 2, 1, 1, 1, 0, 0, 0, 0, 2, 2, 2, 2, 2, 2, 2, 2, 2, 2, 2, 2, 2, 1, 1, 2, 2, 2, 2, 2, 2, 2, 2, 2, 2, 2, 2, 2, 2, 1, 2, 2, 2, 1, 1, 1, 2, 1, 1, 1, 1, 1, 1, 2, 2, 2, 2, 0, 0, 0, 0, 1, 1, 1, 2, 2, 2, 2, 2, 0, 0, 5, 5, 5, 5, 5, 5, 5, 5, 5, 0, 0, 0, 0, 1, 1, 1, 1, 1, 1, 1, 0, 1, 1, 1, 1, 1, 0, 1, 2, 2, 1, 1, 1, 1, 0, 0, 0, 0, 1, 1, 0, 0, 0, 0, 0])
me_cube.materials.append(mat_front_radio)
me_cube.materials.append(mat_primary_radio)
me_cube.materials.append(mat_speaker_radio)
me_cube.materials.append(mat_buttons_radio)
me_cube.materials.append(mat_volumecontroll_radio)
me_cube.materials.append(mat_display_radio)
me_cube.use_remesh_preserve_volume = False
me_cube.use_remesh_preserve_attributes = False
me_cube.use_mirror_vertex_groups = False
me_cube.update()
me_cylinder_001 = bpy.data.meshes.new('Cylinder.001')
me_cylinder_001.from_pydata([(0.0, 1.0, -1.0), (0.0, 1.0, 1.0), (0.1951, 0.9808, -1.0), (0.1951, 0.9808, 1.0), (0.3827, 0.9239, -1.0), (0.3827, 0.9239, 1.0), (0.5556, 0.8315, -1.0), (0.5556, 0.8315, 1.0), (0.7071, 0.7071, -1.0), (0.7071, 0.7071, 1.0), (0.8315, 0.5556, -1.0), (0.8315, 0.5556, 1.0), (0.9239, 0.3827, -1.0), (0.9239, 0.3827, 1.0), (0.9808, 0.1951, -1.0), (0.9808, 0.1951, 1.0), (1.0, 7.55e-08, -1.0), (1.0, 7.55e-08, 1.0), (0.9808, -0.1951, -1.0), (0.9808, -0.1951, 1.0), (0.9239, -0.3827, -1.0), (0.9239, -0.3827, 1.0), (0.8315, -0.5556, -1.0), (0.8315, -0.5556, 1.0), (0.7071, -0.7071, -1.0), (0.7071, -0.7071, 1.0), (0.5556, -0.8315, -1.0), (0.5556, -0.8315, 1.0), (0.3827, -0.9239, -1.0), (0.3827, -0.9239, 1.0), (0.1951, -0.9808, -1.0), (0.1951, -0.9808, 1.0), (-3.258e-07, -1.0, -1.0), (-3.258e-07, -1.0, 1.0), (-0.1951, -0.9808, -1.0), (-0.1951, -0.9808, 1.0), (-0.3827, -0.9239, -1.0), (-0.3827, -0.9239, 1.0), (-0.5556, -0.8315, -1.0), (-0.5556, -0.8315, 1.0), (-0.7071, -0.7071, -1.0), (-0.7071, -0.7071, 1.0), (-0.8315, -0.5556, -1.0), (-0.8315, -0.5556, 1.0), (-0.9239, -0.3827, -1.0), (-0.9239, -0.3827, 1.0), (-0.9808, -0.1951, -1.0), (-0.9808, -0.1951, 1.0), (-1.0, 9.656e-07, -1.0), (-1.0, 9.656e-07, 1.0), (-0.9808, 0.1951, -1.0), (-0.9808, 0.1951, 1.0), (-0.9239, 0.3827, -1.0), (-0.9239, 0.3827, 1.0), (-0.8315, 0.5556, -1.0), (-0.8315, 0.5556, 1.0), (-0.7071, 0.7071, -1.0), (-0.7071, 0.7071, 1.0), (-0.5556, 0.8315, -1.0), (-0.5556, 0.8315, 1.0), (-0.3827, 0.9239, -1.0), (-0.3827, 0.9239, 1.0), (-0.1951, 0.9808, -1.0), (-0.1951, 0.9808, 1.0)], [], [(0, 1, 3, 2), (2, 3, 5, 4), (4, 5, 7, 6), (6, 7, 9, 8), (8, 9, 11, 10), (10, 11, 13, 12), (12, 13, 15, 14), (14, 15, 17, 16), (16, 17, 19, 18), (18, 19, 21, 20), (20, 21, 23, 22), (22, 23, 25, 24), (24, 25, 27, 26), (26, 27, 29, 28), (28, 29, 31, 30), (30, 31, 33, 32), (32, 33, 35, 34), (34, 35, 37, 36), (36, 37, 39, 38), (38, 39, 41, 40), (40, 41, 43, 42), (42, 43, 45, 44), (44, 45, 47, 46), (46, 47, 49, 48), (48, 49, 51, 50), (50, 51, 53, 52), (52, 53, 55, 54), (54, 55, 57, 56), (56, 57, 59, 58), (58, 59, 61, 60), (3, 1, 63, 61, 59, 57, 55, 53, 51, 49, 47, 45, 43, 41, 39, 37, 35, 33, 31, 29, 27, 25, 23, 21, 19, 17, 15, 13, 11, 9, 7, 5), (60, 61, 63, 62), (62, 63, 1, 0), (0, 2, 4, 6, 8, 10, 12, 14, 16, 18, 20, 22, 24, 26, 28, 30, 32, 34, 36, 38, 40, 42, 44, 46, 48, 50, 52, 54, 56, 58, 60, 62)])
me_cylinder_001.polygons.foreach_set('use_smooth', [True] * 34)
me_cylinder_001.use_remesh_preserve_volume = False
me_cylinder_001.use_remesh_preserve_attributes = False
me_cylinder_001.use_mirror_vertex_groups = False
me_cylinder_001.update()
me_cube_001 = bpy.data.meshes.new('Cube.001')
me_cube_001.from_pydata([(-1.0, -1.0, -1.0), (-1.0, -1.0, 1.0), (-1.0, 1.0, -1.0), (-1.0, 1.0, 1.0), (1.0, -1.0, -0.02596), (1.0, -1.0, 0.1075), (1.0, 1.0, -0.02596), (1.0, 1.0, 0.1075)], [], [(0, 1, 3, 2), (2, 3, 7, 6), (6, 7, 5, 4), (4, 5, 1, 0), (2, 6, 4, 0), (7, 3, 1, 5)])
me_cube_001.use_remesh_preserve_volume = False
me_cube_001.use_remesh_preserve_attributes = False
me_cube_001.use_mirror_vertex_groups = False
me_cube_001.update()
me_cylinder_003 = bpy.data.meshes.new('Cylinder.003')
me_cylinder_003.from_pydata([(0.0, 1.0, -1.0), (0.0, 1.0, 1.0), (0.1951, 0.9808, -1.0), (0.1951, 0.9808, 1.0), (0.3827, 0.9239, -1.0), (0.3827, 0.9239, 1.0), (0.5556, 0.8315, -1.0), (0.5556, 0.8315, 1.0), (0.7071, 0.7071, -1.0), (0.7071, 0.7071, 1.0), (0.8315, 0.5556, -1.0), (0.8315, 0.5556, 1.0), (0.9239, 0.3827, -1.0), (0.9239, 0.3827, 1.0), (0.9808, 0.1951, -1.0), (0.9808, 0.1951, 1.0), (1.0, 7.55e-08, -1.0), (1.0, 7.55e-08, 1.0), (0.9808, -0.1951, -1.0), (0.9808, -0.1951, 1.0), (0.9239, -0.3827, -1.0), (0.9239, -0.3827, 1.0), (0.8315, -0.5556, -1.0), (0.8315, -0.5556, 1.0), (0.7071, -0.7071, -1.0), (0.7071, -0.7071, 1.0), (0.5556, -0.8315, -1.0), (0.5556, -0.8315, 1.0), (0.3827, -0.9239, -1.0), (0.3827, -0.9239, 1.0), (0.1951, -0.9808, -1.0), (0.1951, -0.9808, 1.0), (-3.258e-07, -1.0, -1.0), (-3.258e-07, -1.0, 1.0), (-0.1951, -0.9808, -1.0), (-0.1951, -0.9808, 1.0), (-0.3827, -0.9239, -1.0), (-0.3827, -0.9239, 1.0), (-0.5556, -0.8315, -1.0), (-0.5556, -0.8315, 1.0), (-0.7071, -0.7071, -1.0), (-0.7071, -0.7071, 1.0), (-0.8315, -0.5556, -1.0), (-0.8315, -0.5556, 1.0), (-0.9239, -0.3827, -1.0), (-0.9239, -0.3827, 1.0), (-0.9808, -0.1951, -1.0), (-0.9808, -0.1951, 1.0), (-1.0, 9.656e-07, -1.0), (-1.0, 9.656e-07, 1.0), (-0.9808, 0.1951, -1.0), (-0.9808, 0.1951, 1.0), (-0.9239, 0.3827, -1.0), (-0.9239, 0.3827, 1.0), (-0.8315, 0.5556, -1.0), (-0.8315, 0.5556, 1.0), (-0.7071, 0.7071, -1.0), (-0.7071, 0.7071, 1.0), (-0.5556, 0.8315, -1.0), (-0.5556, 0.8315, 1.0), (-0.3827, 0.9239, -1.0), (-0.3827, 0.9239, 1.0), (-0.1951, 0.9808, -1.0), (-0.1951, 0.9808, 1.0)], [], [(0, 1, 3, 2), (2, 3, 5, 4), (4, 5, 7, 6), (6, 7, 9, 8), (8, 9, 11, 10), (10, 11, 13, 12), (12, 13, 15, 14), (14, 15, 17, 16), (16, 17, 19, 18), (18, 19, 21, 20), (20, 21, 23, 22), (22, 23, 25, 24), (24, 25, 27, 26), (26, 27, 29, 28), (28, 29, 31, 30), (30, 31, 33, 32), (32, 33, 35, 34), (34, 35, 37, 36), (36, 37, 39, 38), (38, 39, 41, 40), (40, 41, 43, 42), (42, 43, 45, 44), (44, 45, 47, 46), (46, 47, 49, 48), (48, 49, 51, 50), (50, 51, 53, 52), (52, 53, 55, 54), (54, 55, 57, 56), (56, 57, 59, 58), (58, 59, 61, 60), (3, 1, 63, 61, 59, 57, 55, 53, 51, 49, 47, 45, 43, 41, 39, 37, 35, 33, 31, 29, 27, 25, 23, 21, 19, 17, 15, 13, 11, 9, 7, 5), (60, 61, 63, 62), (62, 63, 1, 0), (0, 2, 4, 6, 8, 10, 12, 14, 16, 18, 20, 22, 24, 26, 28, 30, 32, 34, 36, 38, 40, 42, 44, 46, 48, 50, 52, 54, 56, 58, 60, 62)])
me_cylinder_003.polygons.foreach_set('use_smooth', [True] * 34)
_uv = me_cylinder_003.uv_layers.new(name='UVMap')
_uv.uv.foreach_set('vector', [0.0, 0.0, 1.0, 0.0, 1.0, 1.0, 0.0, 1.0, 0.0, 0.0, 1.0, 0.0, 1.0, 1.0, 0.0, 1.0, 0.0, 0.0, 1.0, 0.0, 1.0, 1.0, 0.0, 1.0, 0.0, 0.0, 1.0, 0.0, 1.0, 1.0, 0.0, 1.0, 0.0, 0.0, 1.0, 0.0, 1.0, 1.0, 0.0, 1.0, 0.0, 0.0, 1.0, 0.0, 1.0, 1.0, 0.0, 1.0, 0.0, 0.0, 1.0, 0.0, 1.0, 1.0, 0.0, 1.0, 0.0, 0.0, 1.0, 0.0, 1.0, 1.0, 0.0, 1.0, 0.0, 0.0, 1.0, 0.0, 1.0, 1.0, 0.0, 1.0, 0.0, 0.0, 1.0, 0.0, 1.0, 1.0, 0.0, 1.0, 0.0, 0.0, 1.0, 0.0, 1.0, 1.0, 0.0, 1.0, 0.0, 0.0, 1.0, 0.0, 1.0, 1.0, 0.0, 1.0, 0.0, 0.0, 1.0, 0.0, 1.0, 1.0, 0.0, 1.0, 0.0, 0.0, 1.0, 0.0, 1.0, 1.0, 0.0, 1.0, 0.0, 0.0, 1.0, 0.0, 1.0, 1.0, 0.0, 1.0, 0.0, 0.0, 1.0, 0.0, 1.0, 1.0, 0.0, 1.0, 0.0, 0.0, 1.0, 0.0, 1.0, 1.0, 0.0, 1.0, 0.0, 0.0, 1.0, 0.0, 1.0, 1.0, 0.0, 1.0, 0.0, 0.0, 1.0, 0.0, 1.0, 1.0, 0.0, 1.0, 0.0, 0.0, 1.0, 0.0, 1.0, 1.0, 0.0, 1.0, 0.0, 0.0, 1.0, 0.0, 1.0, 1.0, 0.0, 1.0, 0.0, 0.0, 1.0, 0.0, 1.0, 1.0, 0.0, 1.0, 0.0, 0.0, 1.0, 0.0, 1.0, 1.0, 0.0, 1.0, 0.0, 0.0, 1.0, 0.0, 1.0, 1.0, 0.0, 1.0, 0.0, 0.0, 1.0, 0.0, 1.0, 1.0, 0.0, 1.0, 0.0, 0.0, 1.0, 0.0, 1.0, 1.0, 0.0, 1.0, 0.0, 0.0, 1.0, 0.0, 1.0, 1.0, 0.0, 1.0, 0.0, 0.0, 1.0, 0.0, 1.0, 1.0, 0.0, 1.0, 0.0, 0.0, 1.0, 0.0, 1.0, 1.0, 0.0, 1.0, 0.0, 0.0, 1.0, 0.0, 1.0, 1.0, 0.0, 1.0, 0.4508, 1.0, 0.3542, 0.9808, 0.2632, 0.9431, 0.1813, 0.8884, 0.1116, 0.8187, 0.05691, 0.7368, 0.01921, 0.6458, 8.984e-08, 0.5492, 0.0, 0.4508, 0.01921, 0.3542, 0.05691, 0.2632, 0.1116, 0.1813, 0.1813, 0.1116, 0.2632, 0.05691, 0.3542, 0.01921, 0.4508, 2.995e-08, 0.5492, 0.0, 0.6458, 0.01921, 0.7368, 0.05691, 0.8187, 0.1116, 0.8884, 0.1813, 0.9431, 0.2632, 0.9808, 0.3542, 1.0, 0.4508, 1.0, 0.5492, 0.9808, 0.6458, 0.9431, 0.7368, 0.8884, 0.8187, 0.8187, 0.8884, 0.7368, 0.9431, 0.6458, 0.9808, 0.5492, 1.0, 0.0, 0.0, 1.0, 0.0, 1.0, 1.0, 0.0, 1.0, 0.0, 0.0, 1.0, 0.0, 1.0, 1.0, 0.0, 1.0, 0.5, 1.0, 0.5975, 0.9904, 0.6913, 0.9619, 0.7778, 0.9157, 0.8536, 0.8536, 0.9157, 0.7778, 0.9619, 0.6913, 0.9904, 0.5975, 1.0, 0.5, 0.9904, 0.4025, 0.9619, 0.3087, 0.9157, 0.2222, 0.8536, 0.1464, 0.7778, 0.08427, 0.6913, 0.03806, 0.5975, 0.009607, 0.5, 0.0, 0.4025, 0.009607, 0.3087, 0.03806, 0.2222, 0.08427, 0.1464, 0.1464, 0.08426, 0.2222, 0.03806, 0.3087, 0.009607, 0.4025, 0.0, 0.5, 0.009607, 0.5975, 0.03806, 0.6913, 0.08427, 0.7778, 0.1464, 0.8536, 0.2222, 0.9157, 0.3087, 0.9619, 0.4025, 0.9904])
me_cylinder_003.use_remesh_preserve_volume = False
me_cylinder_003.use_remesh_preserve_attributes = False
me_cylinder_003.use_mirror_vertex_groups = False
me_cylinder_003.update()

# ---- objects
ob_radio = bpy.data.objects.new('Radio', me_cube)
ob_volumeknob = bpy.data.objects.new('VolumeKnob', me_cylinder_001)
ob_playbutton = bpy.data.objects.new('PlayButton', me_cube_001)
ob_scrubbingknob = bpy.data.objects.new('ScrubbingKnob', me_cylinder_003)
ob_lamp = bpy.data.objects.new('Lamp', light_lamp)
ob_camera = bpy.data.objects.new('Camera', cam_camera)

# ---- transforms, parenting, visibility, modifiers, constraints
ob_radio.location = (0.0, 0.0, 0.0)
ob_radio.scale = (0.5, 0.5, 0.5)
ob_radio.lock_rotations_4d = False
ob_radio.empty_display_type = 'ARROWS'
ob_radio.lineart.crease_threshold = 0.0
_m = ob_radio.modifiers.new('Subsurf', 'SUBSURF')
_m.uv_smooth = 'PRESERVE_CORNERS'
_m.quality = 2
_m.levels = 2
_m.show_only_control_edges = False
ob_volumeknob.parent = ob_radio
ob_volumeknob.matrix_parent_inverse = Matrix(((2.0, 0.0, 0.0, -0.03045), (0.0, 2.0, 0.0, -8.941e-08), (0.0, 0.0, 2.0, 0.7928), (0.0, 0.0, 0.0, 1.0)))
ob_volumeknob.location = (0.1447, -0.4372, 0.02506)
ob_volumeknob.rotation_euler = (1.571, -0.04096, 0.0)
ob_volumeknob.scale = (0.03723, 0.03723, 0.03723)
ob_volumeknob.lineart.crease_threshold = 0.0
ob_playbutton.parent = ob_radio
ob_playbutton.matrix_parent_inverse = Matrix(((2.0, 0.0, 0.0, -0.03045), (0.0, 2.0, 0.0, -8.941e-08), (0.0, 0.0, 2.0, 0.7928), (0.0, 0.0, 0.0, 1.0)))
ob_playbutton.location = (-0.09879, -0.4392, 0.02468)
ob_playbutton.scale = (0.03325, 0.03325, 0.03325)
ob_playbutton.lineart.crease_threshold = 0.0
ob_scrubbingknob.parent = ob_radio
ob_scrubbingknob.matrix_parent_inverse = Matrix(((2.0, 0.0, 0.0, -0.03045), (0.0, 2.0, 0.0, -8.941e-08), (0.0, 0.0, 2.0, 0.7928), (0.0, 0.0, 0.0, 1.0)))
ob_scrubbingknob.location = (0.01717, -0.4342, -0.1131)
ob_scrubbingknob.rotation_euler = (1.571, -0.04096, 0.0)
ob_scrubbingknob.scale = (0.05765, 0.05765, 0.05765)
ob_scrubbingknob.lineart.crease_threshold = 0.0
ob_lamp.location = (4.076, 1.005, 5.904)
ob_lamp.rotation_euler = (0.6503, 0.05522, 1.866)
ob_lamp.lock_rotations_4d = False
ob_lamp.empty_display_type = 'ARROWS'
ob_lamp.color = (0.0, 0.0, 0.0, 0.0)
ob_lamp.lineart.crease_threshold = 0.0
ob_camera.location = (7.481, -6.508, 5.344)
ob_camera.rotation_euler = (1.109, 0.0, 0.8149)
ob_camera.lock_rotations_4d = False
ob_camera.empty_display_type = 'ARROWS'
ob_camera.color = (0.0, 0.0, 0.0, 0.0)
ob_camera.display_type = 'WIRE'
ob_camera.lineart.crease_threshold = 0.0

# ---- collection membership
col_collection_1.objects.link(ob_radio)
col_collection_1.objects.link(ob_volumeknob)
col_collection_1.objects.link(ob_playbutton)
col_collection_1.objects.link(ob_scrubbingknob)
col_collection_1.objects.link(ob_lamp)
col_collection_1.objects.link(ob_camera)

# ---- scene / render settings (as saved in the file)
scene.camera = ob_camera
scene.frame_start = 1; scene.frame_end = 250; scene.frame_set(1)
scene.render.engine = 'BLENDER_EEVEE_NEXT'
scene.render.resolution_percentage = 50
scene.render.dither_intensity = 0.0
scene.cycles.use_denoising = False
scene.cycles.samples = 128
scene.cycles.sampling_pattern = 'TABULATED_SOBOL'
scene.cycles.light_sampling_threshold = 0.0
scene.cycles.use_adaptive_sampling = False
scene.cycles.use_light_tree = False
scene.cycles.blur_glossy = 0.0
scene.cycles.sample_clamp_indirect = 0.0
scene.view_settings.view_transform = 'Standard'
bpy.context.view_layer.update()
